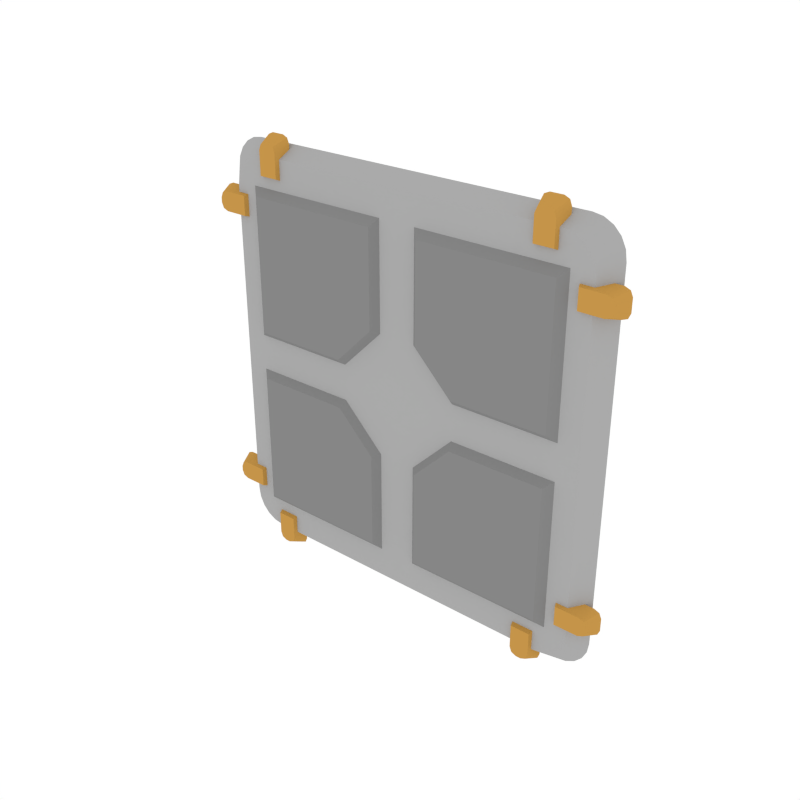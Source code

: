 # Source: Details_Plate_Details.blend  (saved by Blender 3.6.13; exported with 4.5.12 LTS)
import bpy
from mathutils import Matrix  # noqa: F401  (used for matrix-valued properties, if any)

bpy.ops.wm.read_factory_settings(use_empty=True)
scene = bpy.context.scene
scene.name = 'Scene'

# ---- collections
col_collection_1 = bpy.data.collections.new('Collection 1'); scene.collection.children.link(col_collection_1)

# ---- materials (node trees are filled in below, after node groups)
mat_main = bpy.data.materials.new('Main')
mat_main.alpha_threshold = 0.0
mat_main.diffuse_color = (0.402, 0.402, 0.402, 1.0)
mat_main.roughness = 0.5
mat_accent = bpy.data.materials.new('Accent')
mat_accent.alpha_threshold = 0.0
mat_accent.diffuse_color = (0.5596, 0.2977, 0.06679, 1.0)
mat_accent.roughness = 0.5
mat_darkgrey = bpy.data.materials.new('DarkGrey')
mat_darkgrey.alpha_threshold = 0.0
mat_darkgrey.diffuse_color = (0.2395, 0.2395, 0.2395, 1.0)
mat_darkgrey.roughness = 0.5

# ---- node groups
ng_auto_smooth = bpy.data.node_groups.new('Auto Smooth', 'GeometryNodeTree')
_s = ng_auto_smooth.interface.new_socket(name='Geometry', in_out='OUTPUT', socket_type='NodeSocketGeometry')
_s = ng_auto_smooth.interface.new_socket(name='Geometry', in_out='INPUT', socket_type='NodeSocketGeometry')
_s = ng_auto_smooth.interface.new_socket(name='Angle', in_out='INPUT', socket_type='NodeSocketFloat')
_s.subtype = 'ANGLE'
_s.min_value = 0.0
_s.max_value = 3.142
ng_auto_smooth.is_modifier = True
_N = ng_auto_smooth.nodes; _L = ng_auto_smooth.links
n0 = _N.new('NodeGroupOutput'); n0.name = 'Group Output'; n0.location = (480, -100)
n1 = _N.new('NodeGroupInput'); n1.name = 'Group Input'; n1.location = (-420, -300)
n2 = _N.new('NodeGroupInput'); n2.name = 'Group Input.001'; n2.location = (-60, -100)
n3 = _N.new('GeometryNodeSetShadeSmooth'); n3.name = 'Set Shade Smooth'; n3.location = (120, -100)
n3.domain = 'EDGE'
n4 = _N.new('GeometryNodeSetShadeSmooth'); n4.name = 'Set Shade Smooth.001'; n4.location = (300, -100)
n5 = _N.new('GeometryNodeInputMeshEdgeAngle'); n5.name = 'Edge Angle'; n5.location = (-420, -220)
n6 = _N.new('GeometryNodeInputEdgeSmooth'); n6.name = 'Is Edge Smooth'; n6.location = (-60, -160)
n7 = _N.new('GeometryNodeInputShadeSmooth'); n7.name = 'Is Face Smooth'; n7.location = (-240, -340)
n8 = _N.new('FunctionNodeBooleanMath'); n8.name = 'Boolean Math'; n8.location = (-60, -220)
n9 = _N.new('FunctionNodeCompare'); n9.name = 'Compare'; n9.location = (-240, -180)
n9.operation = 'LESS_EQUAL'
_L.new(n5.outputs[0], n9.inputs[0])
_L.new(n4.outputs[0], n0.inputs[0])
_L.new(n1.outputs[1], n9.inputs[1])
_L.new(n9.outputs[0], n8.inputs[0])
_L.new(n7.outputs[0], n8.inputs[1])
_L.new(n2.outputs[0], n3.inputs[0])
_L.new(n6.outputs[0], n3.inputs[1])
_L.new(n3.outputs[0], n4.inputs[0])
_L.new(n8.outputs[0], n3.inputs[2])
n0.is_active_output = True

# ---- material node trees

# ---- world
world_world = bpy.data.worlds.new('World'); scene.world = world_world
world_world.color = (1.0, 1.0, 1.0)
world_world.use_sun_shadow = False
world_world.sun_shadow_jitter_overblur = 0.0
world_world.cycles.sampling_method = 'NONE'
world_world.cycles.sample_map_resolution = 256

# ---- meshes
me_cube_047 = bpy.data.meshes.new('Cube.047')
me_cube_047.from_pydata([(-0.2268, -0.006446, 0.2802), (-0.2712, -0.006446, 0.2341), (-0.2405, -0.006446, 0.2779), (-0.2529, -0.006446, 0.2714), (-0.2627, -0.006446, 0.2612), (-0.269, -0.006446, 0.2483), (0.2714, -0.006446, 0.2341), (0.227, -0.006446, 0.2802), (0.2692, -0.006446, 0.2483), (0.2629, -0.006446, 0.2612), (0.2531, -0.006446, 0.2714), (0.2407, -0.006446, 0.2779), (-0.2712, -0.006446, -0.2352), (-0.2268, -0.006446, -0.2813), (-0.269, -0.006446, -0.2495), (-0.2627, -0.006446, -0.2623), (-0.2529, -0.006446, -0.2725), (-0.2405, -0.006446, -0.2791), (0.227, -0.006446, -0.2813), (0.2714, -0.006446, -0.2352), (0.2407, -0.006446, -0.2791), (0.2531, -0.006446, -0.2725), (0.2629, -0.006446, -0.2623), (0.2692, -0.006446, -0.2495), (-0.2477, 0.01632, -0.2975), (-0.293, 0.01632, -0.2512), (-0.2616, 0.01632, -0.2952), (-0.2743, 0.01632, -0.2886), (-0.2843, 0.01632, -0.2784), (-0.2907, 0.01632, -0.2655), (-0.293, 0.01632, 0.2501), (-0.2477, 0.01632, 0.2963), (-0.2907, 0.01632, 0.2644), (-0.2843, 0.01632, 0.2773), (-0.2743, 0.01632, 0.2875), (-0.2617, 0.01632, 0.2941), (0.2478, 0.01632, 0.2963), (0.2931, 0.01632, 0.2501), (0.2618, 0.01632, 0.2941), (0.2745, 0.01632, 0.2875), (0.2845, 0.01632, 0.2773), (0.2909, 0.01632, 0.2644), (0.2931, 0.01632, -0.2512), (0.2478, 0.01632, -0.2975), (0.2909, 0.01632, -0.2655), (0.2845, 0.01632, -0.2784), (0.2745, 0.01632, -0.2886), (0.2618, 0.01632, -0.2952), (-0.2223, -0.01237, 0.2555), (-0.2278, 0.008671, 0.2466), (-0.1948, -0.01237, 0.2555), (-0.1893, 0.008671, 0.2466), (-0.2121, -0.01237, 0.2997), (-0.2223, -0.01237, 0.289), (-0.2193, -0.01237, 0.2966), (-0.2278, 0.008671, 0.2979), (-0.2176, 0.008671, 0.3086), (-0.2248, 0.008671, 0.3055), (-0.1948, -0.01237, 0.289), (-0.2051, -0.01237, 0.2997), (-0.1978, -0.01237, 0.2966), (-0.1995, 0.008671, 0.3086), (-0.1893, 0.008671, 0.2979), (-0.1923, 0.008671, 0.3055), (-0.2223, -0.01237, -0.2567), (-0.2278, 0.008671, -0.2478), (-0.1948, -0.01237, -0.2567), (-0.1893, 0.008671, -0.2478), (-0.2121, -0.01237, -0.3008), (-0.2223, -0.01237, -0.2901), (-0.2193, -0.01237, -0.2977), (-0.2278, 0.008671, -0.299), (-0.2176, 0.008671, -0.3098), (-0.2248, 0.008671, -0.3066), (-0.1948, -0.01237, -0.2901), (-0.2051, -0.01237, -0.3008), (-0.1978, -0.01237, -0.2977), (-0.1995, 0.008671, -0.3098), (-0.1893, 0.008671, -0.299), (-0.1923, 0.008671, -0.3066), (0.1948, -0.01237, 0.2571), (0.1892, 0.008671, 0.2482), (0.2222, -0.01237, 0.2571), (0.2277, 0.008671, 0.2482), (0.205, -0.01237, 0.3013), (0.1948, -0.01237, 0.2906), (0.1978, -0.01237, 0.2981), (0.1892, 0.008671, 0.2995), (0.1995, 0.008671, 0.3102), (0.1922, 0.008671, 0.307), (0.2222, -0.01237, 0.2906), (0.212, -0.01237, 0.3013), (0.2192, -0.01237, 0.2981), (0.2175, 0.008671, 0.3102), (0.2277, 0.008671, 0.2995), (0.2248, 0.008671, 0.307), (0.1948, -0.01237, -0.2551), (0.1892, 0.008671, -0.2462), (0.2222, -0.01237, -0.2551), (0.2277, 0.008671, -0.2462), (0.205, -0.01237, -0.2993), (0.1948, -0.01237, -0.2886), (0.1978, -0.01237, -0.2961), (0.1892, 0.008671, -0.2975), (0.1995, 0.008671, -0.3082), (0.1922, 0.008671, -0.3051), (0.2222, -0.01237, -0.2886), (0.212, -0.01237, -0.2993), (0.2192, -0.01237, -0.2961), (0.2175, 0.008671, -0.3082), (0.2277, 0.008671, -0.2975), (0.2248, 0.008671, -0.3051), (0.2553, -0.01237, 0.2225), (0.2464, 0.008671, 0.228), (0.2553, -0.01237, 0.195), (0.2464, 0.008671, 0.1895), (0.2995, -0.01237, 0.2123), (0.2887, -0.01237, 0.2225), (0.2963, -0.01237, 0.2195), (0.2976, 0.008671, 0.228), (0.3084, 0.008671, 0.2178), (0.3052, 0.008671, 0.225), (0.2887, -0.01237, 0.195), (0.2995, -0.01237, 0.2052), (0.2963, -0.01237, 0.198), (0.3084, 0.008671, 0.1997), (0.2976, 0.008671, 0.1895), (0.3052, 0.008671, 0.1925), (-0.2569, -0.01237, 0.2225), (-0.248, 0.008671, 0.228), (-0.2569, -0.01237, 0.195), (-0.248, 0.008671, 0.1895), (-0.3011, -0.01237, 0.2123), (-0.2904, -0.01237, 0.2225), (-0.298, -0.01237, 0.2195), (-0.2993, 0.008671, 0.228), (-0.31, 0.008671, 0.2178), (-0.3069, 0.008671, 0.225), (-0.2904, -0.01237, 0.195), (-0.3011, -0.01237, 0.2052), (-0.298, -0.01237, 0.198), (-0.31, 0.008671, 0.1997), (-0.2993, 0.008671, 0.1895), (-0.3069, 0.008671, 0.1925), (0.2568, -0.01237, -0.1946), (0.2479, 0.008671, -0.1891), (0.2568, -0.01237, -0.222), (0.2479, 0.008671, -0.2276), (0.301, -0.01237, -0.2048), (0.2903, -0.01237, -0.1946), (0.2979, -0.01237, -0.1976), (0.2992, 0.008671, -0.1891), (0.3099, 0.008671, -0.1993), (0.3068, 0.008671, -0.1921), (0.2903, -0.01237, -0.222), (0.301, -0.01237, -0.2118), (0.2979, -0.01237, -0.219), (0.3099, 0.008671, -0.2174), (0.2992, 0.008671, -0.2276), (0.3068, 0.008671, -0.2246), (-0.2553, -0.01237, -0.1946), (-0.2464, 0.008671, -0.1891), (-0.2553, -0.01237, -0.222), (-0.2464, 0.008671, -0.2276), (-0.2995, -0.01237, -0.2048), (-0.2888, -0.01237, -0.1946), (-0.2964, -0.01237, -0.1976), (-0.2977, 0.008671, -0.1891), (-0.3084, 0.008671, -0.1993), (-0.3053, 0.008671, -0.1921), (-0.2888, -0.01237, -0.222), (-0.2995, -0.01237, -0.2118), (-0.2964, -0.01237, -0.219), (-0.3084, 0.008671, -0.2174), (-0.2977, 0.008671, -0.2276), (-0.3053, 0.008671, -0.2246), (-0.2453, -0.002185, -0.02167), (-0.03636, -0.01582, -0.2272), (-0.2291, -0.01582, -0.2272), (-0.2291, -0.01582, -0.03528), (-0.2453, -0.002185, -0.2433), (-0.0227, -0.002185, -0.2433), (-0.08666, -0.002185, -0.02167), (-0.0227, -0.002185, -0.08563), (-0.03636, -0.01582, -0.09066), (-0.09174, -0.01582, -0.03528), (0.2453, -0.002185, -0.02167), (0.03636, -0.01582, -0.2272), (0.2291, -0.01582, -0.2272), (0.2291, -0.01582, -0.03528), (0.2453, -0.002185, -0.2433), (0.0227, -0.002185, -0.2433), (0.08666, -0.002185, -0.02167), (0.0227, -0.002185, -0.08563), (0.03636, -0.01582, -0.09066), (0.09174, -0.01582, -0.03528), (-0.2453, -0.002185, 0.02167), (-0.03636, -0.01582, 0.2272), (-0.2291, -0.01582, 0.2272), (-0.2291, -0.01582, 0.03528), (-0.2453, -0.002185, 0.2433), (-0.0227, -0.002185, 0.2433), (-0.08666, -0.002185, 0.02167), (-0.0227, -0.002185, 0.08563), (-0.03636, -0.01582, 0.09066), (-0.09174, -0.01582, 0.03528), (0.2453, -0.002185, 0.02167), (0.03636, -0.01582, 0.2272), (0.2291, -0.01582, 0.2272), (0.2291, -0.01582, 0.03528), (0.2453, -0.002185, 0.2433), (0.0227, -0.002185, 0.2433), (0.08666, -0.002185, 0.02167), (0.0227, -0.002185, 0.08563), (0.03636, -0.01582, 0.09066), (0.09174, -0.01582, 0.03528)], [], [(0, 7, 36, 31), (30, 32, 33, 34, 35, 31, 36, 38, 39, 40, 41, 37, 42, 44, 45, 46, 47, 43, 24, 26, 27, 28, 29, 25), (6, 19, 42, 37), (18, 13, 24, 43), (0, 2, 3, 4, 5, 1, 12, 14, 15, 16, 17, 13, 18, 20, 21, 22, 23, 19, 6, 8, 9, 10, 11, 7), (12, 25, 29, 14), (14, 29, 28, 15), (15, 28, 27, 16), (16, 27, 26, 17), (17, 26, 24, 13), (42, 19, 23, 44), (44, 23, 22, 45), (45, 22, 21, 46), (46, 21, 20, 47), (47, 20, 18, 43), (6, 37, 41, 8), (8, 41, 40, 9), (9, 40, 39, 10), (10, 39, 38, 11), (11, 38, 36, 7), (30, 1, 5, 32), (32, 5, 4, 33), (33, 4, 3, 34), (34, 3, 2, 35), (35, 2, 0, 31), (12, 1, 30, 25), (55, 57, 56, 61, 63, 62, 51, 49), (58, 60, 59, 52, 54, 53, 48, 50), (62, 58, 50, 51), (53, 55, 49, 48), (48, 49, 51, 50), (55, 53, 54, 57), (57, 54, 52, 56), (58, 62, 63, 60), (60, 63, 61, 59), (59, 61, 56, 52), (71, 65, 67, 78, 79, 77, 72, 73), (74, 66, 64, 69, 70, 68, 75, 76), (78, 67, 66, 74), (69, 64, 65, 71), (64, 66, 67, 65), (71, 73, 70, 69), (73, 72, 68, 70), (74, 76, 79, 78), (76, 75, 77, 79), (75, 68, 72, 77), (87, 89, 88, 93, 95, 94, 83, 81), (90, 92, 91, 84, 86, 85, 80, 82), (94, 90, 82, 83), (85, 87, 81, 80), (80, 81, 83, 82), (87, 85, 86, 89), (89, 86, 84, 88), (90, 94, 95, 92), (92, 95, 93, 91), (91, 93, 88, 84), (103, 97, 99, 110, 111, 109, 104, 105), (106, 98, 96, 101, 102, 100, 107, 108), (110, 99, 98, 106), (101, 96, 97, 103), (96, 98, 99, 97), (103, 105, 102, 101), (105, 104, 100, 102), (106, 108, 111, 110), (108, 107, 109, 111), (107, 100, 104, 109), (119, 121, 120, 125, 127, 126, 115, 113), (122, 124, 123, 116, 118, 117, 112, 114), (126, 122, 114, 115), (117, 119, 113, 112), (112, 113, 115, 114), (119, 117, 118, 121), (121, 118, 116, 120), (122, 126, 127, 124), (124, 127, 125, 123), (123, 125, 120, 116), (135, 129, 131, 142, 143, 141, 136, 137), (138, 130, 128, 133, 134, 132, 139, 140), (142, 131, 130, 138), (133, 128, 129, 135), (128, 130, 131, 129), (135, 137, 134, 133), (137, 136, 132, 134), (138, 140, 143, 142), (140, 139, 141, 143), (139, 132, 136, 141), (151, 153, 152, 157, 159, 158, 147, 145), (154, 156, 155, 148, 150, 149, 144, 146), (158, 154, 146, 147), (149, 151, 145, 144), (144, 145, 147, 146), (151, 149, 150, 153), (153, 150, 148, 152), (154, 158, 159, 156), (156, 159, 157, 155), (155, 157, 152, 148), (167, 161, 163, 174, 175, 173, 168, 169), (170, 162, 160, 165, 166, 164, 171, 172), (174, 163, 162, 170), (165, 160, 161, 167), (160, 162, 163, 161), (167, 169, 166, 165), (169, 168, 164, 166), (170, 172, 175, 174), (172, 171, 173, 175), (171, 164, 168, 173), (181, 183, 184, 177), (180, 181, 177, 178), (176, 180, 178, 179), (179, 178, 177, 184, 185), (182, 185, 184, 183), (182, 176, 179, 185), (191, 187, 194, 193), (190, 188, 187, 191), (186, 189, 188, 190), (189, 195, 194, 187, 188), (192, 193, 194, 195), (192, 195, 189, 186), (201, 197, 204, 203), (200, 198, 197, 201), (196, 199, 198, 200), (199, 205, 204, 197, 198), (202, 203, 204, 205), (202, 205, 199, 196), (211, 213, 214, 207), (210, 211, 207, 208), (206, 210, 208, 209), (209, 208, 207, 214, 215), (212, 215, 214, 213), (212, 206, 209, 215)])
me_cube_047.polygons.foreach_set('use_smooth', [True] * 130)
me_cube_047.polygons.foreach_set('material_index', [0, 0, 0, 0, 0, 0, 0, 0, 0, 0, 0, 0, 0, 0, 0, 0, 0, 0, 0, 0, 0, 0, 0, 0, 0, 0, 1, 1, 1, 1, 1, 1, 1, 1, 1, 1, 1, 1, 1, 1, 1, 1, 1, 1, 1, 1, 1, 1, 1, 1, 1, 1, 1, 1, 1, 1, 1, 1, 1, 1, 1, 1, 1, 1, 1, 1, 1, 1, 1, 1, 1, 1, 1, 1, 1, 1, 1, 1, 1, 1, 1, 1, 1, 1, 1, 1, 1, 1, 1, 1, 1, 1, 1, 1, 1, 1, 1, 1, 1, 1, 1, 1, 1, 1, 1, 1, 2, 2, 2, 2, 2, 2, 2, 2, 2, 2, 2, 2, 2, 2, 2, 2, 2, 2, 2, 2, 2, 2, 2, 2])
me_cube_047.materials.append(mat_main)
me_cube_047.materials.append(mat_accent)
me_cube_047.materials.append(mat_darkgrey)
me_cube_047.use_remesh_preserve_volume = False
me_cube_047.use_remesh_preserve_attributes = False
me_cube_047.use_mirror_vertex_groups = False
me_cube_047.update()

# ---- objects
ob_details_plate_details = bpy.data.objects.new('Details_Plate_Details', me_cube_047)

# ---- transforms, parenting, visibility, modifiers, constraints
ob_details_plate_details.location = (0.0, 0.0, 0.0)
ob_details_plate_details.lineart.crease_threshold = 0.0
_m = ob_details_plate_details.modifiers.new('Auto Smooth', 'NODES')
_m.node_group = ng_auto_smooth
_gi = [s.identifier for s in ng_auto_smooth.interface.items_tree if s.item_type == 'SOCKET' and s.in_out == 'INPUT']
_m[_gi[1]] = 0.5236  # Angle

# ---- collection membership
col_collection_1.objects.link(ob_details_plate_details)

# ---- scene / render settings (as saved in the file)
scene.frame_start = 1; scene.frame_end = 250; scene.frame_set(0)
scene.render.engine = 'CYCLES'
scene.render.resolution_x = 1000
scene.render.resolution_y = 1000
scene.render.dither_intensity = 0.0
scene.cycles.samples = 200
scene.cycles.sampling_pattern = 'TABULATED_SOBOL'
scene.cycles.light_sampling_threshold = 0.0
scene.cycles.use_adaptive_sampling = False
scene.cycles.use_light_tree = False
scene.cycles.caustics_reflective = False
scene.cycles.caustics_refractive = False
scene.cycles.blur_glossy = 0.0
scene.cycles.max_bounces = 2
scene.cycles.pixel_filter_type = 'GAUSSIAN'
scene.cycles.sample_clamp_indirect = 0.0
scene.view_settings.view_transform = 'Standard'
bpy.context.view_layer.update()

# ---- added for rendering (the .blend has no active camera): camera
cam_auto = bpy.data.cameras.new('AutoCamera')
cam_auto.lens = 50.0
cam_auto.sensor_width = 36.0
cam_auto.clip_end = 1000.0
ob_auto_camera = bpy.data.objects.new('AutoCamera', cam_auto)
scene.collection.objects.link(ob_auto_camera)
ob_auto_camera.location = (0.811676, -0.973802, 0.64958)
ob_auto_camera.rotation_euler = (1.09748, -7.21219e-08, 0.694738)
scene.camera = ob_auto_camera
bpy.context.view_layer.update()
